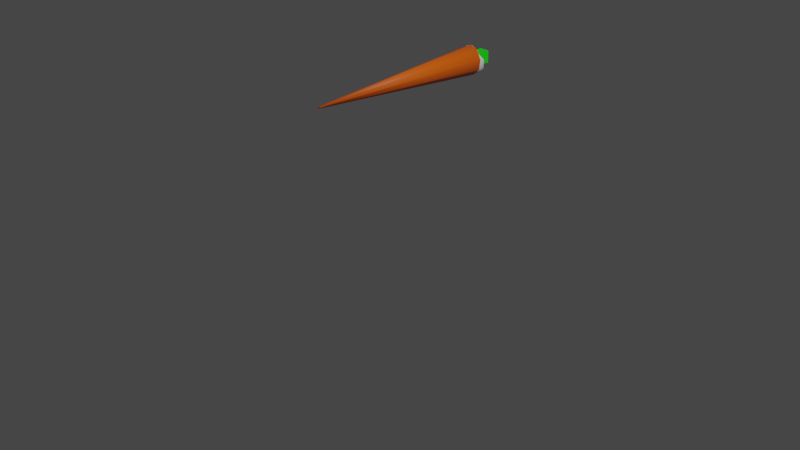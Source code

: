 # Source: untitled.blend  (saved by Blender 3.4.6; exported with 4.5.12 LTS)
import bpy
from mathutils import Matrix  # noqa: F401  (used for matrix-valued properties, if any)

bpy.ops.wm.read_factory_settings(use_empty=True)
scene = bpy.context.scene
scene.name = 'Scene'

# ---- collections
col_collection = bpy.data.collections.new('Collection'); scene.collection.children.link(col_collection)

# ---- materials (node trees are filled in below, after node groups)
mat_material_001 = bpy.data.materials.new('Material.001')
mat_material_001.use_transparent_shadow = False
mat_material_001.diffuse_color = (0.8, 0.107, 0.0, 1.0)
mat_material_002 = bpy.data.materials.new('Material.002')
mat_material_002.use_transparent_shadow = False
mat_material_002.diffuse_color = (0.01309, 0.8, 0.03076, 1.0)
mat_material_003 = bpy.data.materials.new('Material.003')
mat_material_003.use_transparent_shadow = False
mat_material_003.diffuse_color = (1.0, 0.1694, 0.0, 1.0)

# ---- material node trees
mat_material_001.use_nodes = True; mat_material_001.node_tree.nodes.clear()
_N = mat_material_001.node_tree.nodes; _L = mat_material_001.node_tree.links
n0 = _N.new('ShaderNodeBsdfPrincipled'); n0.name = 'Principled BSDF'; n0.location = (10, 300)
n0.distribution = 'GGX'
n0.subsurface_method = 'RANDOM_WALK_SKIN'
n0.inputs[0].default_value = (0.8, 0.1128, 0.0, 1.0)
n0.inputs[3].default_value = 1.45
n0.inputs[27].default_value = (0.0, 0.0, 0.0, 1.0)
n0.inputs[28].default_value = 1.0
n1 = _N.new('ShaderNodeOutputMaterial'); n1.name = 'Material Output'; n1.location = (300, 300)
_L.new(n0.outputs[0], n1.inputs[0])
n1.is_active_output = True
mat_material_002.use_nodes = True; mat_material_002.node_tree.nodes.clear()
_N = mat_material_002.node_tree.nodes; _L = mat_material_002.node_tree.links
n0 = _N.new('ShaderNodeBsdfPrincipled'); n0.name = 'Principled BSDF'; n0.location = (10, 300)
n0.distribution = 'GGX'
n0.subsurface_method = 'RANDOM_WALK_SKIN'
n0.inputs[0].default_value = (0.007112, 0.8, 0.006325, 1.0)
n0.inputs[3].default_value = 1.45
n0.inputs[27].default_value = (0.0, 0.0, 0.0, 1.0)
n0.inputs[28].default_value = 1.0
n1 = _N.new('ShaderNodeOutputMaterial'); n1.name = 'Material Output'; n1.location = (300, 300)
_L.new(n0.outputs[0], n1.inputs[0])
n1.is_active_output = True
mat_material_003.use_nodes = True; mat_material_003.node_tree.nodes.clear()
_N = mat_material_003.node_tree.nodes; _L = mat_material_003.node_tree.links
n0 = _N.new('ShaderNodeBsdfPrincipled'); n0.name = 'Principled BSDF'; n0.location = (10, 300)
n0.distribution = 'GGX'
n0.subsurface_method = 'RANDOM_WALK_SKIN'
n0.inputs[3].default_value = 1.45
n0.inputs[27].default_value = (0.0, 0.0, 0.0, 1.0)
n0.inputs[28].default_value = 1.0
n1 = _N.new('ShaderNodeOutputMaterial'); n1.name = 'Material Output'; n1.location = (300, 300)
_L.new(n0.outputs[0], n1.inputs[0])
n1.is_active_output = True

# ---- world
world_world = bpy.data.worlds.new('World'); scene.world = world_world
world_world.use_nodes = True; world_world.node_tree.nodes.clear()
_N = world_world.node_tree.nodes; _L = world_world.node_tree.links
n0 = _N.new('ShaderNodeOutputWorld'); n0.name = 'World Output'; n0.location = (300, 300)
n1 = _N.new('ShaderNodeBackground'); n1.name = 'Background'; n1.location = (10, 300)
n1.inputs[0].default_value = (0.05088, 0.05088, 0.05088, 1.0)
_L.new(n1.outputs[0], n0.inputs[0])
n0.is_active_output = True
world_world.color = (0.05088, 0.05088, 0.05088)
world_world.use_sun_shadow = False
world_world.sun_shadow_jitter_overblur = 0.0

# ---- cameras
cam_camera = bpy.data.cameras.new('Camera')
cam_camera.clip_end = 100.0
cam_camera.ortho_scale = 7.314

# ---- lights
light_light = bpy.data.lights.new('Light', 'POINT')
light_light.transmission_factor = 0.0
light_light.energy = 1000.0
light_light.shadow_soft_size = 0.1
light_light.shadow_maximum_resolution = 0.006
light_light.use_absolute_resolution = True

# ---- meshes
me_cone = bpy.data.meshes.new('Cone')
me_cone.from_pydata([(0.0, 0.9936, 1.611), (-6.884e-10, -0.9946, 1.456), (0.0859, 0.9938, 1.574), (0.005412, -0.9946, 1.454), (0.1316, 0.9943, 1.482), (0.008292, -0.9945, 1.448), (0.1157, 0.995, 1.377), (0.007292, -0.9945, 1.442), (0.04571, 0.9954, 1.308), (0.00288, -0.9944, 1.438), (-0.04571, 0.9954, 1.308), (-0.00288, -0.9944, 1.438), (-0.1157, 0.995, 1.377), (-0.007292, -0.9945, 1.442), (-0.1316, 0.9943, 1.482), (-0.008292, -0.9945, 1.448), (-0.0859, 0.9938, 1.574), (-0.005412, -0.9946, 1.454)], [], [(0, 1, 3, 2), (2, 3, 5, 4), (4, 5, 7, 6), (6, 7, 9, 8), (8, 9, 11, 10), (10, 11, 13, 12), (12, 13, 15, 14), (3, 1, 17, 15, 13, 11, 9, 7, 5), (14, 15, 17, 16), (16, 17, 1, 0), (0, 2, 4, 6, 8, 10, 12, 14, 16)])
me_cone.polygons.foreach_set('use_smooth', [True] * 11)
_uv = me_cone.uv_layers.new(name='UVMap')
_uv.uv.foreach_set('vector', [1.0, 0.5, 1.0, 1.0, 0.8889, 1.0, 0.8889, 0.5, 0.8889, 0.5, 0.8889, 1.0, 0.7778, 1.0, 0.7778, 0.5, 0.7778, 0.5, 0.7778, 1.0, 0.6667, 1.0, 0.6667, 0.5, 0.6667, 0.5, 0.6667, 1.0, 0.5556, 1.0, 0.5556, 0.5, 0.5556, 0.5, 0.5556, 1.0, 0.4444, 1.0, 0.4444, 0.5, 0.4444, 0.5, 0.4444, 1.0, 0.3333, 1.0, 0.3333, 0.5, 0.3333, 0.5, 0.3333, 1.0, 0.2222, 1.0, 0.2222, 0.5, 0.4043, 0.4339, 0.25, 0.49, 0.09573, 0.4339, 0.01365, 0.2917, 0.04215, 0.13, 0.1679, 0.02447, 0.3321, 0.02447, 0.4578, 0.13, 0.4864, 0.2917, 0.2222, 0.5, 0.2222, 1.0, 0.1111, 1.0, 0.1111, 0.5, 0.1111, 0.5, 0.1111, 1.0, 4.47e-08, 1.0, 4.47e-08, 0.5, 0.75, 0.49, 0.9043, 0.4339, 0.9864, 0.2917, 0.9578, 0.13, 0.8321, 0.02447, 0.6679, 0.02447, 0.5422, 0.13, 0.5136, 0.2917, 0.5957, 0.4339])
me_cone.materials.append(mat_material_001)
me_cone.update()
me_cube_001 = bpy.data.meshes.new('Cube.001')
me_cube_001.from_pydata([(-0.04299, 0.9379, 1.405), (-0.04299, 0.9379, 1.509), (-0.05473, 1.195, 1.391), (-0.05473, 1.195, 1.518), (0.04299, 0.9379, 1.405), (0.05082, 0.9377, 1.518), (0.05082, 1.195, 1.391), (0.05012, 1.194, 1.517)], [], [(0, 1, 3, 2), (2, 3, 7, 6), (6, 7, 5, 4), (4, 5, 1, 0), (2, 6, 4, 0), (7, 3, 1, 5)])
_uv = me_cube_001.uv_layers.new(name='UVMap')
_uv.uv.foreach_set('vector', [0.375, 0.0, 0.625, 0.0, 0.625, 0.25, 0.375, 0.25, 0.375, 0.25, 0.625, 0.25, 0.625, 0.5, 0.375, 0.5, 0.375, 0.5, 0.625, 0.5, 0.625, 0.75, 0.375, 0.75, 0.375, 0.75, 0.625, 0.75, 0.625, 1.0, 0.375, 1.0, 0.125, 0.5, 0.375, 0.5, 0.375, 0.75, 0.125, 0.75, 0.625, 0.5, 0.875, 0.5, 0.875, 0.75, 0.625, 0.75])
me_cube_001.materials.append(mat_material_002)
me_cube_001.update()
me_sphere = bpy.data.meshes.new('Sphere')
me_sphere.from_pydata([(0.04281, 0.9891, 1.581), (0.07838, 1.01, 1.536), (0.1155, 1.061, 1.464), (0.1155, 1.061, 1.378), (0.09208, 1.037, 1.334), (0.03575, 0.995, 1.317), (0.07171, 0.9422, 1.571), (0.08051, 0.9422, 1.542), (0.1136, 0.9422, 1.464), (0.09282, 0.9422, 1.378), (0.06326, 0.9422, 1.349), (0.05571, 0.9422, 1.336), (0.03918, 0.8894, 1.572), (0.08013, 0.8471, 1.542), (0.08793, 0.8236, 1.472), (0.08793, 0.8236, 1.407), (0.07071, 0.8471, 1.349), (0.03968, 0.8894, 1.354), (-0.002564, 0.8676, 1.58), (0.0009889, 0.8077, 1.53), (0.0009889, 0.7745, 1.472), (0.0009889, 0.7745, 1.407), (0.0009889, 0.8077, 1.349), (0.0009889, 0.8676, 1.351), (-0.002564, 0.9422, 1.581), (-0.06586, 0.8894, 1.544), (-0.06873, 0.8471, 1.53), (-0.08595, 0.8236, 1.472), (-0.08595, 0.8236, 1.407), (-0.06873, 0.8471, 1.349), (-0.0377, 0.8894, 1.338), (-0.06227, 0.9478, 1.342), (-0.08761, 0.9422, 1.549), (-0.09619, 0.9422, 1.542), (-0.0922, 0.9422, 1.464), (-0.09513, 0.9422, 1.407), (-0.0446, 0.9422, 1.349), (-0.05681, 0.9413, 1.332), (-0.05519, 0.9943, 1.592), (-0.1025, 1.027, 1.547), (-0.1206, 1.061, 1.464), (-0.1206, 1.061, 1.378), (-0.0972, 1.037, 1.324), (-0.02067, 0.995, 1.317), (-0.002564, 1.017, 1.596), (-0.002564, 1.077, 1.542), (-0.002564, 1.11, 1.464), (-0.002564, 1.077, 1.38), (-0.002564, 1.077, 1.3), (-0.002939, 1.017, 1.308)], [], [(31, 49, 5), (48, 47, 3, 4), (46, 45, 1, 2), (44, 24, 0), (49, 48, 4, 5), (47, 46, 2, 3), (45, 44, 0, 1), (31, 5, 11), (4, 3, 9, 10), (2, 1, 7, 8), (0, 24, 6), (5, 4, 10, 11), (3, 2, 8, 9), (1, 0, 6, 7), (31, 11, 17), (10, 9, 15, 16), (8, 7, 13, 14), (6, 24, 12), (11, 10, 16, 17), (9, 8, 14, 15), (7, 6, 12, 13), (14, 13, 19, 20), (12, 24, 18), (17, 16, 22, 23), (15, 14, 20, 21), (13, 12, 18, 19), (31, 17, 23), (16, 15, 21, 22), (23, 22, 29, 30), (21, 20, 27, 28), (19, 18, 25, 26), (31, 23, 30), (22, 21, 28, 29), (20, 19, 26, 27), (18, 24, 25), (30, 29, 36, 37), (28, 27, 34, 35), (26, 25, 32, 33), (31, 30, 37), (29, 28, 35, 36), (27, 26, 33, 34), (25, 24, 32), (33, 32, 38, 39), (31, 37, 43), (36, 35, 41, 42), (34, 33, 39, 40), (32, 24, 38), (37, 36, 42, 43), (35, 34, 40, 41), (31, 43, 49), (42, 41, 47, 48), (40, 39, 45, 46), (38, 24, 44), (43, 42, 48, 49), (41, 40, 46, 47), (39, 38, 44, 45)])
me_sphere.polygons.foreach_set('use_smooth', [True] * 56)
_uv = me_sphere.uv_layers.new(name='UVMap')
_uv.uv.foreach_set('vector', [0.6875, 0.0, 0.75, 0.1429, 0.625, 0.1429, 0.75, 0.2857, 0.75, 0.4286, 0.625, 0.4286, 0.625, 0.2857, 0.75, 0.5714, 0.75, 0.7143, 0.625, 0.7143, 0.625, 0.5714, 0.75, 0.8571, 0.6875, 1.0, 0.625, 0.8571, 0.75, 0.1429, 0.75, 0.2857, 0.625, 0.2857, 0.625, 0.1429, 0.75, 0.4286, 0.75, 0.5714, 0.625, 0.5714, 0.625, 0.4286, 0.75, 0.7143, 0.75, 0.8571, 0.625, 0.8571, 0.625, 0.7143, 0.5625, 0.0, 0.625, 0.1429, 0.5, 0.1429, 0.625, 0.2857, 0.625, 0.4286, 0.5, 0.4286, 0.5, 0.2857, 0.625, 0.5714, 0.625, 0.7143, 0.5, 0.7143, 0.5, 0.5714, 0.625, 0.8571, 0.5625, 1.0, 0.5, 0.8571, 0.625, 0.1429, 0.625, 0.2857, 0.5, 0.2857, 0.5, 0.1429, 0.625, 0.4286, 0.625, 0.5714, 0.5, 0.5714, 0.5, 0.4286, 0.625, 0.7143, 0.625, 0.8571, 0.5, 0.8571, 0.5, 0.7143, 0.4375, 0.0, 0.5, 0.1429, 0.375, 0.1429, 0.5, 0.2857, 0.5, 0.4286, 0.375, 0.4286, 0.375, 0.2857, 0.5, 0.5714, 0.5, 0.7143, 0.375, 0.7143, 0.375, 0.5714, 0.5, 0.8571, 0.4375, 1.0, 0.375, 0.8571, 0.5, 0.1429, 0.5, 0.2857, 0.375, 0.2857, 0.375, 0.1429, 0.5, 0.4286, 0.5, 0.5714, 0.375, 0.5714, 0.375, 0.4286, 0.5, 0.7143, 0.5, 0.8571, 0.375, 0.8571, 0.375, 0.7143, 0.375, 0.5714, 0.375, 0.7143, 0.25, 0.7143, 0.25, 0.5714, 0.375, 0.8571, 0.3125, 1.0, 0.25, 0.8571, 0.375, 0.1429, 0.375, 0.2857, 0.25, 0.2857, 0.25, 0.1429, 0.375, 0.4286, 0.375, 0.5714, 0.25, 0.5714, 0.25, 0.4286, 0.375, 0.7143, 0.375, 0.8571, 0.25, 0.8571, 0.25, 0.7143, 0.3125, 0.0, 0.375, 0.1429, 0.25, 0.1429, 0.375, 0.2857, 0.375, 0.4286, 0.25, 0.4286, 0.25, 0.2857, 0.25, 0.1429, 0.25, 0.2857, 0.125, 0.2857, 0.125, 0.1429, 0.25, 0.4286, 0.25, 0.5714, 0.125, 0.5714, 0.125, 0.4286, 0.25, 0.7143, 0.25, 0.8571, 0.125, 0.8571, 0.125, 0.7143, 0.1875, 0.0, 0.25, 0.1429, 0.125, 0.1429, 0.25, 0.2857, 0.25, 0.4286, 0.125, 0.4286, 0.125, 0.2857, 0.25, 0.5714, 0.25, 0.7143, 0.125, 0.7143, 0.125, 0.5714, 0.25, 0.8571, 0.1875, 1.0, 0.125, 0.8571, 0.125, 0.1429, 0.125, 0.2857, 0.0, 0.2857, 0.0, 0.1429, 0.125, 0.4286, 0.125, 0.5714, 0.0, 0.5714, 0.0, 0.4286, 0.125, 0.7143, 0.125, 0.8571, 0.0, 0.8571, 0.0, 0.7143, 0.0625, 0.0, 0.125, 0.1429, 0.0, 0.1429, 0.125, 0.2857, 0.125, 0.4286, 0.0, 0.4286, 0.0, 0.2857, 0.125, 0.5714, 0.125, 0.7143, 0.0, 0.7143, 0.0, 0.5714, 0.125, 0.8571, 0.0625, 1.0, 0.0, 0.8571, 1.0, 0.7143, 1.0, 0.8571, 0.875, 0.8571, 0.875, 0.7143, 0.9375, 0.0, 1.0, 0.1429, 0.875, 0.1429, 1.0, 0.2857, 1.0, 0.4286, 0.875, 0.4286, 0.875, 0.2857, 1.0, 0.5714, 1.0, 0.7143, 0.875, 0.7143, 0.875, 0.5714, 1.0, 0.8571, 0.9375, 1.0, 0.875, 0.8571, 1.0, 0.1429, 1.0, 0.2857, 0.875, 0.2857, 0.875, 0.1429, 1.0, 0.4286, 1.0, 0.5714, 0.875, 0.5714, 0.875, 0.4286, 0.8125, 0.0, 0.875, 0.1429, 0.75, 0.1429, 0.875, 0.2857, 0.875, 0.4286, 0.75, 0.4286, 0.75, 0.2857, 0.875, 0.5714, 0.875, 0.7143, 0.75, 0.7143, 0.75, 0.5714, 0.875, 0.8571, 0.8125, 1.0, 0.75, 0.8571, 0.875, 0.1429, 0.875, 0.2857, 0.75, 0.2857, 0.75, 0.1429, 0.875, 0.4286, 0.875, 0.5714, 0.75, 0.5714, 0.75, 0.4286, 0.875, 0.7143, 0.875, 0.8571, 0.75, 0.8571, 0.75, 0.7143])
me_sphere.materials.append(mat_material_003)
me_sphere.materials.append(None)
me_sphere.update()

# ---- objects
ob_light = bpy.data.objects.new('Light', light_light)
ob_camera = bpy.data.objects.new('Camera', cam_camera)
ob_cone = bpy.data.objects.new('Cone', me_cone)
ob_cube = bpy.data.objects.new('Cube', me_cube_001)
ob_sphere = bpy.data.objects.new('Sphere', me_sphere)

# ---- transforms, parenting, visibility, modifiers, constraints
ob_light.location = (4.076, 1.005, 5.904)
ob_light.rotation_euler = (0.6503, 0.05522, 1.866)
ob_light.lock_rotations_4d = False
ob_light.empty_display_type = 'ARROWS'
ob_light.color = (0.0, 0.0, 0.0, 0.0)
ob_light.lineart.crease_threshold = 0.0
ob_camera.location = (7.359, -6.926, 4.958)
ob_camera.rotation_euler = (1.109, 0.0, 0.8149)
ob_camera.lock_rotations_4d = False
ob_camera.empty_display_type = 'ARROWS'
ob_camera.color = (0.0, 0.0, 0.0, 0.0)
ob_camera.display_type = 'WIRE'
ob_camera.lineart.crease_threshold = 0.0
ob_cone.location = (0.0, 0.0, 0.0)
ob_cube.location = (0.0, 0.0, 0.0)
ob_sphere.location = (0.0, 0.0, 0.0)

# ---- collection membership
col_collection.objects.link(ob_light)
col_collection.objects.link(ob_camera)
col_collection.objects.link(ob_cone)
col_collection.objects.link(ob_cube)
col_collection.objects.link(ob_sphere)

# ---- scene / render settings (as saved in the file)
scene.camera = ob_camera
scene.frame_start = 1; scene.frame_end = 250; scene.frame_set(1)
scene.render.engine = 'BLENDER_EEVEE_NEXT'
scene.cycles.sampling_pattern = 'TABULATED_SOBOL'
scene.cycles.use_light_tree = False
scene.view_settings.view_transform = 'Filmic'
bpy.context.view_layer.update()
